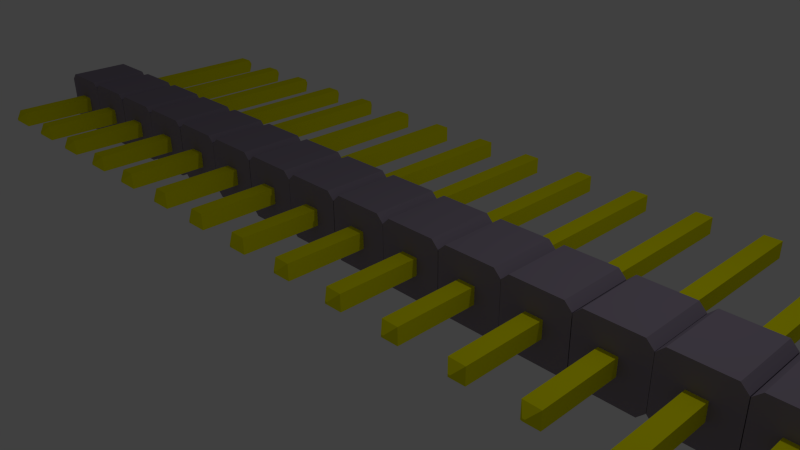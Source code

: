 # Source: Goldpin_18_2_54mm.blend  (saved by Blender 2.69.0; exported with 4.5.12 LTS)
import bpy
from mathutils import Matrix  # noqa: F401  (used for matrix-valued properties, if any)

bpy.ops.wm.read_factory_settings(use_empty=True)
scene = bpy.context.scene
scene.name = 'Scene'

# ---- collections
col_collection_1 = bpy.data.collections.new('Collection 1'); scene.collection.children.link(col_collection_1)

# ---- materials (node trees are filled in below, after node groups)
mat_shape_035 = bpy.data.materials.new('Shape.035')
mat_shape_035.alpha_threshold = 0.0
mat_shape_035.use_transparent_shadow = False
mat_shape_035.diffuse_color = (0.286, 0.244, 0.32, 1.0)
mat_shape_035.roughness = 0.5
mat_shape_035.line_color = (0.0, 0.0, 0.0, 1.0)
mat_shape_034 = bpy.data.materials.new('Shape.034')
mat_shape_034.alpha_threshold = 0.0
mat_shape_034.use_transparent_shadow = False
mat_shape_034.diffuse_color = (0.8733, 0.84, 0.0, 1.0)
mat_shape_034.roughness = 0.5
mat_shape_034.line_color = (0.0, 0.0, 0.0, 1.0)
mat_shape_033 = bpy.data.materials.new('Shape.033')
mat_shape_033.alpha_threshold = 0.0
mat_shape_033.use_transparent_shadow = False
mat_shape_033.diffuse_color = (0.286, 0.244, 0.32, 1.0)
mat_shape_033.roughness = 0.5
mat_shape_033.line_color = (0.0, 0.0, 0.0, 1.0)
mat_shape_032 = bpy.data.materials.new('Shape.032')
mat_shape_032.alpha_threshold = 0.0
mat_shape_032.use_transparent_shadow = False
mat_shape_032.diffuse_color = (0.8733, 0.84, 0.0, 1.0)
mat_shape_032.roughness = 0.5
mat_shape_032.line_color = (0.0, 0.0, 0.0, 1.0)
mat_shape_031 = bpy.data.materials.new('Shape.031')
mat_shape_031.alpha_threshold = 0.0
mat_shape_031.use_transparent_shadow = False
mat_shape_031.diffuse_color = (0.286, 0.244, 0.32, 1.0)
mat_shape_031.roughness = 0.5
mat_shape_031.line_color = (0.0, 0.0, 0.0, 1.0)
mat_shape_030 = bpy.data.materials.new('Shape.030')
mat_shape_030.alpha_threshold = 0.0
mat_shape_030.use_transparent_shadow = False
mat_shape_030.diffuse_color = (0.8733, 0.84, 0.0, 1.0)
mat_shape_030.roughness = 0.5
mat_shape_030.line_color = (0.0, 0.0, 0.0, 1.0)
mat_shape_029 = bpy.data.materials.new('Shape.029')
mat_shape_029.alpha_threshold = 0.0
mat_shape_029.use_transparent_shadow = False
mat_shape_029.diffuse_color = (0.286, 0.244, 0.32, 1.0)
mat_shape_029.roughness = 0.5
mat_shape_029.line_color = (0.0, 0.0, 0.0, 1.0)
mat_shape_028 = bpy.data.materials.new('Shape.028')
mat_shape_028.alpha_threshold = 0.0
mat_shape_028.use_transparent_shadow = False
mat_shape_028.diffuse_color = (0.8733, 0.84, 0.0, 1.0)
mat_shape_028.roughness = 0.5
mat_shape_028.line_color = (0.0, 0.0, 0.0, 1.0)
mat_shape_027 = bpy.data.materials.new('Shape.027')
mat_shape_027.alpha_threshold = 0.0
mat_shape_027.use_transparent_shadow = False
mat_shape_027.diffuse_color = (0.286, 0.244, 0.32, 1.0)
mat_shape_027.roughness = 0.5
mat_shape_027.line_color = (0.0, 0.0, 0.0, 1.0)
mat_shape_026 = bpy.data.materials.new('Shape.026')
mat_shape_026.alpha_threshold = 0.0
mat_shape_026.use_transparent_shadow = False
mat_shape_026.diffuse_color = (0.8733, 0.84, 0.0, 1.0)
mat_shape_026.roughness = 0.5
mat_shape_026.line_color = (0.0, 0.0, 0.0, 1.0)
mat_shape_025 = bpy.data.materials.new('Shape.025')
mat_shape_025.alpha_threshold = 0.0
mat_shape_025.use_transparent_shadow = False
mat_shape_025.diffuse_color = (0.286, 0.244, 0.32, 1.0)
mat_shape_025.roughness = 0.5
mat_shape_025.line_color = (0.0, 0.0, 0.0, 1.0)
mat_shape_024 = bpy.data.materials.new('Shape.024')
mat_shape_024.alpha_threshold = 0.0
mat_shape_024.use_transparent_shadow = False
mat_shape_024.diffuse_color = (0.8733, 0.84, 0.0, 1.0)
mat_shape_024.roughness = 0.5
mat_shape_024.line_color = (0.0, 0.0, 0.0, 1.0)
mat_shape_023 = bpy.data.materials.new('Shape.023')
mat_shape_023.alpha_threshold = 0.0
mat_shape_023.use_transparent_shadow = False
mat_shape_023.diffuse_color = (0.286, 0.244, 0.32, 1.0)
mat_shape_023.roughness = 0.5
mat_shape_023.line_color = (0.0, 0.0, 0.0, 1.0)
mat_shape_022 = bpy.data.materials.new('Shape.022')
mat_shape_022.alpha_threshold = 0.0
mat_shape_022.use_transparent_shadow = False
mat_shape_022.diffuse_color = (0.8733, 0.84, 0.0, 1.0)
mat_shape_022.roughness = 0.5
mat_shape_022.line_color = (0.0, 0.0, 0.0, 1.0)
mat_shape_021 = bpy.data.materials.new('Shape.021')
mat_shape_021.alpha_threshold = 0.0
mat_shape_021.use_transparent_shadow = False
mat_shape_021.diffuse_color = (0.286, 0.244, 0.32, 1.0)
mat_shape_021.roughness = 0.5
mat_shape_021.line_color = (0.0, 0.0, 0.0, 1.0)
mat_shape_020 = bpy.data.materials.new('Shape.020')
mat_shape_020.alpha_threshold = 0.0
mat_shape_020.use_transparent_shadow = False
mat_shape_020.diffuse_color = (0.8733, 0.84, 0.0, 1.0)
mat_shape_020.roughness = 0.5
mat_shape_020.line_color = (0.0, 0.0, 0.0, 1.0)
mat_shape_019 = bpy.data.materials.new('Shape.019')
mat_shape_019.alpha_threshold = 0.0
mat_shape_019.use_transparent_shadow = False
mat_shape_019.diffuse_color = (0.286, 0.244, 0.32, 1.0)
mat_shape_019.roughness = 0.5
mat_shape_019.line_color = (0.0, 0.0, 0.0, 1.0)
mat_shape_018 = bpy.data.materials.new('Shape.018')
mat_shape_018.alpha_threshold = 0.0
mat_shape_018.use_transparent_shadow = False
mat_shape_018.diffuse_color = (0.8733, 0.84, 0.0, 1.0)
mat_shape_018.roughness = 0.5
mat_shape_018.line_color = (0.0, 0.0, 0.0, 1.0)
mat_shape_017 = bpy.data.materials.new('Shape.017')
mat_shape_017.alpha_threshold = 0.0
mat_shape_017.use_transparent_shadow = False
mat_shape_017.diffuse_color = (0.286, 0.244, 0.32, 1.0)
mat_shape_017.roughness = 0.5
mat_shape_017.line_color = (0.0, 0.0, 0.0, 1.0)
mat_shape_016 = bpy.data.materials.new('Shape.016')
mat_shape_016.alpha_threshold = 0.0
mat_shape_016.use_transparent_shadow = False
mat_shape_016.diffuse_color = (0.8733, 0.84, 0.0, 1.0)
mat_shape_016.roughness = 0.5
mat_shape_016.line_color = (0.0, 0.0, 0.0, 1.0)
mat_shape_015 = bpy.data.materials.new('Shape.015')
mat_shape_015.alpha_threshold = 0.0
mat_shape_015.use_transparent_shadow = False
mat_shape_015.diffuse_color = (0.286, 0.244, 0.32, 1.0)
mat_shape_015.roughness = 0.5
mat_shape_015.line_color = (0.0, 0.0, 0.0, 1.0)
mat_shape_014 = bpy.data.materials.new('Shape.014')
mat_shape_014.alpha_threshold = 0.0
mat_shape_014.use_transparent_shadow = False
mat_shape_014.diffuse_color = (0.8733, 0.84, 0.0, 1.0)
mat_shape_014.roughness = 0.5
mat_shape_014.line_color = (0.0, 0.0, 0.0, 1.0)
mat_shape_013 = bpy.data.materials.new('Shape.013')
mat_shape_013.alpha_threshold = 0.0
mat_shape_013.use_transparent_shadow = False
mat_shape_013.diffuse_color = (0.286, 0.244, 0.32, 1.0)
mat_shape_013.roughness = 0.5
mat_shape_013.line_color = (0.0, 0.0, 0.0, 1.0)
mat_shape_012 = bpy.data.materials.new('Shape.012')
mat_shape_012.alpha_threshold = 0.0
mat_shape_012.use_transparent_shadow = False
mat_shape_012.diffuse_color = (0.8733, 0.84, 0.0, 1.0)
mat_shape_012.roughness = 0.5
mat_shape_012.line_color = (0.0, 0.0, 0.0, 1.0)
mat_shape_011 = bpy.data.materials.new('Shape.011')
mat_shape_011.alpha_threshold = 0.0
mat_shape_011.use_transparent_shadow = False
mat_shape_011.diffuse_color = (0.286, 0.244, 0.32, 1.0)
mat_shape_011.roughness = 0.5
mat_shape_011.line_color = (0.0, 0.0, 0.0, 1.0)
mat_shape_010 = bpy.data.materials.new('Shape.010')
mat_shape_010.alpha_threshold = 0.0
mat_shape_010.use_transparent_shadow = False
mat_shape_010.diffuse_color = (0.8733, 0.84, 0.0, 1.0)
mat_shape_010.roughness = 0.5
mat_shape_010.line_color = (0.0, 0.0, 0.0, 1.0)
mat_shape_009 = bpy.data.materials.new('Shape.009')
mat_shape_009.alpha_threshold = 0.0
mat_shape_009.use_transparent_shadow = False
mat_shape_009.diffuse_color = (0.286, 0.244, 0.32, 1.0)
mat_shape_009.roughness = 0.5
mat_shape_009.line_color = (0.0, 0.0, 0.0, 1.0)
mat_shape_008 = bpy.data.materials.new('Shape.008')
mat_shape_008.alpha_threshold = 0.0
mat_shape_008.use_transparent_shadow = False
mat_shape_008.diffuse_color = (0.8733, 0.84, 0.0, 1.0)
mat_shape_008.roughness = 0.5
mat_shape_008.line_color = (0.0, 0.0, 0.0, 1.0)
mat_shape_007 = bpy.data.materials.new('Shape.007')
mat_shape_007.alpha_threshold = 0.0
mat_shape_007.use_transparent_shadow = False
mat_shape_007.diffuse_color = (0.286, 0.244, 0.32, 1.0)
mat_shape_007.roughness = 0.5
mat_shape_007.line_color = (0.0, 0.0, 0.0, 1.0)
mat_shape_006 = bpy.data.materials.new('Shape.006')
mat_shape_006.alpha_threshold = 0.0
mat_shape_006.use_transparent_shadow = False
mat_shape_006.diffuse_color = (0.8733, 0.84, 0.0, 1.0)
mat_shape_006.roughness = 0.5
mat_shape_006.line_color = (0.0, 0.0, 0.0, 1.0)
mat_shape_005 = bpy.data.materials.new('Shape.005')
mat_shape_005.alpha_threshold = 0.0
mat_shape_005.use_transparent_shadow = False
mat_shape_005.diffuse_color = (0.286, 0.244, 0.32, 1.0)
mat_shape_005.roughness = 0.5
mat_shape_005.line_color = (0.0, 0.0, 0.0, 1.0)
mat_shape_004 = bpy.data.materials.new('Shape.004')
mat_shape_004.alpha_threshold = 0.0
mat_shape_004.use_transparent_shadow = False
mat_shape_004.diffuse_color = (0.8733, 0.84, 0.0, 1.0)
mat_shape_004.roughness = 0.5
mat_shape_004.line_color = (0.0, 0.0, 0.0, 1.0)
mat_shape_003 = bpy.data.materials.new('Shape.003')
mat_shape_003.alpha_threshold = 0.0
mat_shape_003.use_transparent_shadow = False
mat_shape_003.diffuse_color = (0.286, 0.244, 0.32, 1.0)
mat_shape_003.roughness = 0.5
mat_shape_003.line_color = (0.0, 0.0, 0.0, 1.0)
mat_shape_002 = bpy.data.materials.new('Shape.002')
mat_shape_002.alpha_threshold = 0.0
mat_shape_002.use_transparent_shadow = False
mat_shape_002.diffuse_color = (0.8733, 0.84, 0.0, 1.0)
mat_shape_002.roughness = 0.5
mat_shape_002.line_color = (0.0, 0.0, 0.0, 1.0)
mat_shape_001 = bpy.data.materials.new('Shape.001')
mat_shape_001.alpha_threshold = 0.0
mat_shape_001.use_transparent_shadow = False
mat_shape_001.diffuse_color = (0.286, 0.244, 0.32, 1.0)
mat_shape_001.roughness = 0.5
mat_shape_001.line_color = (0.0, 0.0, 0.0, 1.0)
mat_shape = bpy.data.materials.new('Shape')
mat_shape.alpha_threshold = 0.0
mat_shape.use_transparent_shadow = False
mat_shape.diffuse_color = (0.8733, 0.84, 0.0, 1.0)
mat_shape.roughness = 0.5
mat_shape.line_color = (0.0, 0.0, 0.0, 1.0)

# ---- material node trees

# ---- world
world_world = bpy.data.worlds.new('World'); scene.world = world_world
world_world.color = (0.05088, 0.05088, 0.05088)
world_world.use_sun_shadow = False
world_world.sun_shadow_jitter_overblur = 0.0
world_world.cycles.sampling_method = 'MANUAL'
world_world.cycles.sample_map_resolution = 256

# ---- cameras
cam_camera = bpy.data.cameras.new('Camera')
cam_camera.clip_end = 100.0
cam_camera.lens = 35.0
cam_camera.sensor_width = 32.0
cam_camera.sensor_height = 18.0
cam_camera.ortho_scale = 7.314
cam_camera.dof.focus_distance = 0.0
cam_camera.dof.aperture_fstop = 128.0

# ---- lights
light_lamp = bpy.data.lights.new('Lamp', 'POINT')
light_lamp.transmission_factor = 0.0
light_lamp.cutoff_distance = 30.0
light_lamp.energy = 100.0
light_lamp.shadow_buffer_clip_start = 1.001
light_lamp.shadow_soft_size = 0.1
light_lamp.shadow_maximum_resolution = 0.006
light_lamp.use_absolute_resolution = True
light_lamp.cycles.use_multiple_importance_sampling = False

# ---- meshes
me_shapeindexedfaceset = bpy.data.meshes.new('ShapeIndexedFaceSet')
me_shapeindexedfaceset.from_pydata([(0.0, 0.0, 0.0), (-0.9863, -0.391, 1.174), (-0.8778, -0.4995, 1.174), (-0.9863, 0.3763, 1.174), (-0.8778, 0.4848, 1.174), (-0.1105, 0.4848, 1.174), (-0.00202, 0.3763, 1.174), (-0.00202, -0.391, 1.174), (-0.1105, -0.4995, 1.174), (-0.9863, -0.391, 0.1666), (-0.8778, -0.4995, 0.1666), (-0.9863, 0.3763, 0.1666), (-0.8778, 0.4848, 0.1666), (-0.1105, 0.4848, 0.1666), (-0.00202, 0.3763, 0.1666), (-0.00202, -0.391, 0.1666), (-0.1105, -0.4995, 0.1666)], [], [(1, 2, 8), (1, 3, 11, 9), (1, 4, 3), (1, 5, 4), (1, 6, 5), (1, 7, 6), (1, 8, 7), (1, 9, 10, 2), (2, 10, 16, 8), (3, 4, 12, 11), (4, 5, 13, 12), (5, 6, 14, 13), (6, 7, 15, 14), (7, 8, 16, 15), (9, 11, 12), (9, 12, 13), (9, 13, 14), (9, 14, 15), (9, 15, 16), (9, 16, 10)])
me_shapeindexedfaceset.materials.append(mat_shape_035)
me_shapeindexedfaceset.use_remesh_preserve_volume = False
me_shapeindexedfaceset.use_remesh_preserve_attributes = False
me_shapeindexedfaceset.use_mirror_vertex_groups = False
me_shapeindexedfaceset.update()
me_shapeindexedfaceset_035 = bpy.data.meshes.new('ShapeIndexedFaceSet.035')
me_shapeindexedfaceset_035.from_pydata([(0.0, 0.0, 0.0), (0.3898, -0.1333, 3.83), (0.3898, 0.1186, 3.83), (0.6417, 0.1186, 3.83), (0.6417, -0.1333, 3.83), (0.4983, 0.01011, 3.945), (0.4983, -0.02477, 3.945), (0.5331, -0.02477, 3.945), (0.5331, 0.01011, 3.945), (0.3898, -0.1333, -1.075), (0.3898, 0.1186, -1.075), (0.6417, 0.1186, -1.075), (0.6417, -0.1333, -1.075), (0.4983, -0.02477, -1.19), (0.4983, 0.01011, -1.19), (0.5331, 0.01011, -1.19), (0.5331, -0.02477, -1.19)], [], [(1, 2, 10, 9), (1, 4, 7, 6), (1, 6, 5, 2), (1, 9, 12, 4), (2, 3, 11, 10), (2, 5, 8, 3), (3, 4, 12, 11), (3, 8, 7, 4), (5, 6, 7, 8), (9, 10, 14, 13), (9, 13, 16, 12), (10, 11, 15, 14), (11, 12, 16, 15), (13, 14, 15, 16)])
me_shapeindexedfaceset_035.materials.append(mat_shape_034)
me_shapeindexedfaceset_035.use_remesh_preserve_volume = False
me_shapeindexedfaceset_035.use_remesh_preserve_attributes = False
me_shapeindexedfaceset_035.use_mirror_vertex_groups = False
me_shapeindexedfaceset_035.update()
me_shapeindexedfaceset_034 = bpy.data.meshes.new('ShapeIndexedFaceSet.034')
me_shapeindexedfaceset_034.from_pydata([(0.0, 0.0, 0.0), (0.0029, -0.391, 1.174), (0.1114, -0.4995, 1.174), (0.0029, 0.3763, 1.174), (0.1114, 0.4848, 1.174), (0.8787, 0.4848, 1.174), (0.9872, 0.3763, 1.174), (0.9872, -0.391, 1.174), (0.8787, -0.4995, 1.174), (0.0029, -0.391, 0.1666), (0.1114, -0.4995, 0.1666), (0.0029, 0.3763, 0.1666), (0.1114, 0.4848, 0.1666), (0.8787, 0.4848, 0.1666), (0.9872, 0.3763, 0.1666), (0.9872, -0.391, 0.1666), (0.8787, -0.4995, 0.1666)], [], [(1, 2, 8), (1, 3, 11, 9), (1, 4, 3), (1, 5, 4), (1, 6, 5), (1, 7, 6), (1, 8, 7), (1, 9, 10, 2), (2, 10, 16, 8), (3, 4, 12, 11), (4, 5, 13, 12), (5, 6, 14, 13), (6, 7, 15, 14), (7, 8, 16, 15), (9, 11, 12), (9, 12, 13), (9, 13, 14), (9, 14, 15), (9, 15, 16), (9, 16, 10)])
me_shapeindexedfaceset_034.materials.append(mat_shape_033)
me_shapeindexedfaceset_034.use_remesh_preserve_volume = False
me_shapeindexedfaceset_034.use_remesh_preserve_attributes = False
me_shapeindexedfaceset_034.use_mirror_vertex_groups = False
me_shapeindexedfaceset_034.update()
me_shapeindexedfaceset_033 = bpy.data.meshes.new('ShapeIndexedFaceSet.033')
me_shapeindexedfaceset_033.from_pydata([(0.0, 0.0, 0.0), (-0.6201, -0.1333, 3.83), (-0.6201, 0.1186, 3.83), (-0.3682, 0.1186, 3.83), (-0.3682, -0.1333, 3.83), (-0.5116, 0.01011, 3.945), (-0.5116, -0.02477, 3.945), (-0.4767, -0.02477, 3.945), (-0.4767, 0.01011, 3.945), (-0.6201, -0.1333, -1.075), (-0.6201, 0.1186, -1.075), (-0.3682, 0.1186, -1.075), (-0.3682, -0.1333, -1.075), (-0.5116, -0.02477, -1.19), (-0.5116, 0.01011, -1.19), (-0.4767, 0.01011, -1.19), (-0.4767, -0.02477, -1.19)], [], [(1, 2, 10, 9), (1, 4, 7, 6), (1, 6, 5, 2), (1, 9, 12, 4), (2, 3, 11, 10), (2, 5, 8, 3), (3, 4, 12, 11), (3, 8, 7, 4), (5, 6, 7, 8), (9, 10, 14, 13), (9, 13, 16, 12), (10, 11, 15, 14), (11, 12, 16, 15), (13, 14, 15, 16)])
me_shapeindexedfaceset_033.materials.append(mat_shape_032)
me_shapeindexedfaceset_033.use_remesh_preserve_volume = False
me_shapeindexedfaceset_033.use_remesh_preserve_attributes = False
me_shapeindexedfaceset_033.use_mirror_vertex_groups = False
me_shapeindexedfaceset_033.update()
me_shapeindexedfaceset_032 = bpy.data.meshes.new('ShapeIndexedFaceSet.032')
me_shapeindexedfaceset_032.from_pydata([(0.0, 0.0, 0.0), (0.9993, -0.391, 1.174), (1.108, -0.4995, 1.174), (0.9993, 0.3763, 1.174), (1.108, 0.4848, 1.174), (1.875, 0.4848, 1.174), (1.984, 0.3763, 1.174), (1.984, -0.391, 1.174), (1.875, -0.4995, 1.174), (0.9993, -0.391, 0.1666), (1.108, -0.4995, 0.1666), (0.9993, 0.3763, 0.1666), (1.108, 0.4848, 0.1666), (1.875, 0.4848, 0.1666), (1.984, 0.3763, 0.1666), (1.984, -0.391, 0.1666), (1.875, -0.4995, 0.1666)], [], [(1, 2, 8), (1, 3, 11, 9), (1, 4, 3), (1, 5, 4), (1, 6, 5), (1, 7, 6), (1, 8, 7), (1, 9, 10, 2), (2, 10, 16, 8), (3, 4, 12, 11), (4, 5, 13, 12), (5, 6, 14, 13), (6, 7, 15, 14), (7, 8, 16, 15), (9, 11, 12), (9, 12, 13), (9, 13, 14), (9, 14, 15), (9, 15, 16), (9, 16, 10)])
me_shapeindexedfaceset_032.materials.append(mat_shape_031)
me_shapeindexedfaceset_032.use_remesh_preserve_volume = False
me_shapeindexedfaceset_032.use_remesh_preserve_attributes = False
me_shapeindexedfaceset_032.use_mirror_vertex_groups = False
me_shapeindexedfaceset_032.update()
me_shapeindexedfaceset_031 = bpy.data.meshes.new('ShapeIndexedFaceSet.031')
me_shapeindexedfaceset_031.from_pydata([(0.0, 0.0, 0.0), (2.375, -0.1333, 3.83), (2.375, 0.1186, 3.83), (2.627, 0.1186, 3.83), (2.627, -0.1333, 3.83), (2.484, 0.01011, 3.945), (2.484, -0.02477, 3.945), (2.519, -0.02477, 3.945), (2.519, 0.01011, 3.945), (2.375, -0.1333, -1.075), (2.375, 0.1186, -1.075), (2.627, 0.1186, -1.075), (2.627, -0.1333, -1.075), (2.484, -0.02477, -1.19), (2.484, 0.01011, -1.19), (2.519, 0.01011, -1.19), (2.519, -0.02477, -1.19)], [], [(1, 2, 10, 9), (1, 4, 7, 6), (1, 6, 5, 2), (1, 9, 12, 4), (2, 3, 11, 10), (2, 5, 8, 3), (3, 4, 12, 11), (3, 8, 7, 4), (5, 6, 7, 8), (9, 10, 14, 13), (9, 13, 16, 12), (10, 11, 15, 14), (11, 12, 16, 15), (13, 14, 15, 16)])
me_shapeindexedfaceset_031.materials.append(mat_shape_030)
me_shapeindexedfaceset_031.use_remesh_preserve_volume = False
me_shapeindexedfaceset_031.use_remesh_preserve_attributes = False
me_shapeindexedfaceset_031.use_mirror_vertex_groups = False
me_shapeindexedfaceset_031.update()
me_shapeindexedfaceset_030 = bpy.data.meshes.new('ShapeIndexedFaceSet.030')
me_shapeindexedfaceset_030.from_pydata([(0.0, 0.0, 0.0), (1.988, -0.391, 1.174), (2.097, -0.4995, 1.174), (1.988, 0.3763, 1.174), (2.097, 0.4848, 1.174), (2.864, 0.4848, 1.174), (2.973, 0.3763, 1.174), (2.973, -0.391, 1.174), (2.864, -0.4995, 1.174), (1.988, -0.391, 0.1666), (2.097, -0.4995, 0.1666), (1.988, 0.3763, 0.1666), (2.097, 0.4848, 0.1666), (2.864, 0.4848, 0.1666), (2.973, 0.3763, 0.1666), (2.973, -0.391, 0.1666), (2.864, -0.4995, 0.1666)], [], [(1, 2, 8), (1, 3, 11, 9), (1, 4, 3), (1, 5, 4), (1, 6, 5), (1, 7, 6), (1, 8, 7), (1, 9, 10, 2), (2, 10, 16, 8), (3, 4, 12, 11), (4, 5, 13, 12), (5, 6, 14, 13), (6, 7, 15, 14), (7, 8, 16, 15), (9, 11, 12), (9, 12, 13), (9, 13, 14), (9, 14, 15), (9, 15, 16), (9, 16, 10)])
me_shapeindexedfaceset_030.materials.append(mat_shape_029)
me_shapeindexedfaceset_030.use_remesh_preserve_volume = False
me_shapeindexedfaceset_030.use_remesh_preserve_attributes = False
me_shapeindexedfaceset_030.use_mirror_vertex_groups = False
me_shapeindexedfaceset_030.update()
me_shapeindexedfaceset_029 = bpy.data.meshes.new('ShapeIndexedFaceSet.029')
me_shapeindexedfaceset_029.from_pydata([(0.0, 0.0, 0.0), (1.365, -0.1333, 3.83), (1.365, 0.1186, 3.83), (1.617, 0.1186, 3.83), (1.617, -0.1333, 3.83), (1.474, 0.01011, 3.945), (1.474, -0.02477, 3.945), (1.509, -0.02477, 3.945), (1.509, 0.01011, 3.945), (1.365, -0.1333, -1.075), (1.365, 0.1186, -1.075), (1.617, 0.1186, -1.075), (1.617, -0.1333, -1.075), (1.474, -0.02477, -1.19), (1.474, 0.01011, -1.19), (1.509, 0.01011, -1.19), (1.509, -0.02477, -1.19)], [], [(1, 2, 10, 9), (1, 4, 7, 6), (1, 6, 5, 2), (1, 9, 12, 4), (2, 3, 11, 10), (2, 5, 8, 3), (3, 4, 12, 11), (3, 8, 7, 4), (5, 6, 7, 8), (9, 10, 14, 13), (9, 13, 16, 12), (10, 11, 15, 14), (11, 12, 16, 15), (13, 14, 15, 16)])
me_shapeindexedfaceset_029.materials.append(mat_shape_028)
me_shapeindexedfaceset_029.use_remesh_preserve_volume = False
me_shapeindexedfaceset_029.use_remesh_preserve_attributes = False
me_shapeindexedfaceset_029.use_mirror_vertex_groups = False
me_shapeindexedfaceset_029.update()
me_shapeindexedfaceset_028 = bpy.data.meshes.new('ShapeIndexedFaceSet.028')
me_shapeindexedfaceset_028.from_pydata([(0.0, 0.0, 0.0), (2.984, -0.391, 1.174), (3.093, -0.4995, 1.174), (2.984, 0.3763, 1.174), (3.093, 0.4848, 1.174), (3.86, 0.4848, 1.174), (3.969, 0.3763, 1.174), (3.969, -0.391, 1.174), (3.86, -0.4995, 1.174), (2.984, -0.391, 0.1666), (3.093, -0.4995, 0.1666), (2.984, 0.3763, 0.1666), (3.093, 0.4848, 0.1666), (3.86, 0.4848, 0.1666), (3.969, 0.3763, 0.1666), (3.969, -0.391, 0.1666), (3.86, -0.4995, 0.1666)], [], [(1, 2, 8), (1, 3, 11, 9), (1, 4, 3), (1, 5, 4), (1, 6, 5), (1, 7, 6), (1, 8, 7), (1, 9, 10, 2), (2, 10, 16, 8), (3, 4, 12, 11), (4, 5, 13, 12), (5, 6, 14, 13), (6, 7, 15, 14), (7, 8, 16, 15), (9, 11, 12), (9, 12, 13), (9, 13, 14), (9, 14, 15), (9, 15, 16), (9, 16, 10)])
me_shapeindexedfaceset_028.materials.append(mat_shape_027)
me_shapeindexedfaceset_028.use_remesh_preserve_volume = False
me_shapeindexedfaceset_028.use_remesh_preserve_attributes = False
me_shapeindexedfaceset_028.use_mirror_vertex_groups = False
me_shapeindexedfaceset_028.update()
me_shapeindexedfaceset_027 = bpy.data.meshes.new('ShapeIndexedFaceSet.027')
me_shapeindexedfaceset_027.from_pydata([(0.0, 0.0, 0.0), (4.36, -0.1333, 3.83), (4.36, 0.1186, 3.83), (4.612, 0.1186, 3.83), (4.612, -0.1333, 3.83), (4.469, 0.01011, 3.945), (4.469, -0.02477, 3.945), (4.504, -0.02477, 3.945), (4.504, 0.01011, 3.945), (4.36, -0.1333, -1.075), (4.36, 0.1186, -1.075), (4.612, 0.1186, -1.075), (4.612, -0.1333, -1.075), (4.469, -0.02477, -1.19), (4.469, 0.01011, -1.19), (4.504, 0.01011, -1.19), (4.504, -0.02477, -1.19)], [], [(1, 2, 10, 9), (1, 4, 7, 6), (1, 6, 5, 2), (1, 9, 12, 4), (2, 3, 11, 10), (2, 5, 8, 3), (3, 4, 12, 11), (3, 8, 7, 4), (5, 6, 7, 8), (9, 10, 14, 13), (9, 13, 16, 12), (10, 11, 15, 14), (11, 12, 16, 15), (13, 14, 15, 16)])
me_shapeindexedfaceset_027.materials.append(mat_shape_026)
me_shapeindexedfaceset_027.use_remesh_preserve_volume = False
me_shapeindexedfaceset_027.use_remesh_preserve_attributes = False
me_shapeindexedfaceset_027.use_mirror_vertex_groups = False
me_shapeindexedfaceset_027.update()
me_shapeindexedfaceset_026 = bpy.data.meshes.new('ShapeIndexedFaceSet.026')
me_shapeindexedfaceset_026.from_pydata([(0.0, 0.0, 0.0), (3.974, -0.391, 1.174), (4.082, -0.4995, 1.174), (3.974, 0.3763, 1.174), (4.082, 0.4848, 1.174), (4.849, 0.4848, 1.174), (4.958, 0.3763, 1.174), (4.958, -0.391, 1.174), (4.849, -0.4995, 1.174), (3.974, -0.391, 0.1666), (4.082, -0.4995, 0.1666), (3.974, 0.3763, 0.1666), (4.082, 0.4848, 0.1666), (4.849, 0.4848, 0.1666), (4.958, 0.3763, 0.1666), (4.958, -0.391, 0.1666), (4.849, -0.4995, 0.1666)], [], [(1, 2, 8), (1, 3, 11, 9), (1, 4, 3), (1, 5, 4), (1, 6, 5), (1, 7, 6), (1, 8, 7), (1, 9, 10, 2), (2, 10, 16, 8), (3, 4, 12, 11), (4, 5, 13, 12), (5, 6, 14, 13), (6, 7, 15, 14), (7, 8, 16, 15), (9, 11, 12), (9, 12, 13), (9, 13, 14), (9, 14, 15), (9, 15, 16), (9, 16, 10)])
me_shapeindexedfaceset_026.materials.append(mat_shape_025)
me_shapeindexedfaceset_026.use_remesh_preserve_volume = False
me_shapeindexedfaceset_026.use_remesh_preserve_attributes = False
me_shapeindexedfaceset_026.use_mirror_vertex_groups = False
me_shapeindexedfaceset_026.update()
me_shapeindexedfaceset_025 = bpy.data.meshes.new('ShapeIndexedFaceSet.025')
me_shapeindexedfaceset_025.from_pydata([(0.0, 0.0, 0.0), (3.351, -0.1333, 3.83), (3.351, 0.1186, 3.83), (3.602, 0.1186, 3.83), (3.602, -0.1333, 3.83), (3.459, 0.01011, 3.945), (3.459, -0.02477, 3.945), (3.494, -0.02477, 3.945), (3.494, 0.01011, 3.945), (3.351, -0.1333, -1.075), (3.351, 0.1186, -1.075), (3.602, 0.1186, -1.075), (3.602, -0.1333, -1.075), (3.459, -0.02477, -1.19), (3.459, 0.01011, -1.19), (3.494, 0.01011, -1.19), (3.494, -0.02477, -1.19)], [], [(1, 2, 10, 9), (1, 4, 7, 6), (1, 6, 5, 2), (1, 9, 12, 4), (2, 3, 11, 10), (2, 5, 8, 3), (3, 4, 12, 11), (3, 8, 7, 4), (5, 6, 7, 8), (9, 10, 14, 13), (9, 13, 16, 12), (10, 11, 15, 14), (11, 12, 16, 15), (13, 14, 15, 16)])
me_shapeindexedfaceset_025.materials.append(mat_shape_024)
me_shapeindexedfaceset_025.use_remesh_preserve_volume = False
me_shapeindexedfaceset_025.use_remesh_preserve_attributes = False
me_shapeindexedfaceset_025.use_mirror_vertex_groups = False
me_shapeindexedfaceset_025.update()
me_shapeindexedfaceset_024 = bpy.data.meshes.new('ShapeIndexedFaceSet.024')
me_shapeindexedfaceset_024.from_pydata([(0.0, 0.0, 0.0), (4.968, -0.391, 1.174), (5.077, -0.4995, 1.174), (4.968, 0.3763, 1.174), (5.077, 0.4848, 1.174), (5.844, 0.4848, 1.174), (5.953, 0.3763, 1.174), (5.953, -0.391, 1.174), (5.844, -0.4995, 1.174), (4.968, -0.391, 0.1666), (5.077, -0.4995, 0.1666), (4.968, 0.3763, 0.1666), (5.077, 0.4848, 0.1666), (5.844, 0.4848, 0.1666), (5.953, 0.3763, 0.1666), (5.953, -0.391, 0.1666), (5.844, -0.4995, 0.1666)], [], [(1, 2, 8), (1, 3, 11, 9), (1, 4, 3), (1, 5, 4), (1, 6, 5), (1, 7, 6), (1, 8, 7), (1, 9, 10, 2), (2, 10, 16, 8), (3, 4, 12, 11), (4, 5, 13, 12), (5, 6, 14, 13), (6, 7, 15, 14), (7, 8, 16, 15), (9, 11, 12), (9, 12, 13), (9, 13, 14), (9, 14, 15), (9, 15, 16), (9, 16, 10)])
me_shapeindexedfaceset_024.materials.append(mat_shape_023)
me_shapeindexedfaceset_024.use_remesh_preserve_volume = False
me_shapeindexedfaceset_024.use_remesh_preserve_attributes = False
me_shapeindexedfaceset_024.use_mirror_vertex_groups = False
me_shapeindexedfaceset_024.update()
me_shapeindexedfaceset_023 = bpy.data.meshes.new('ShapeIndexedFaceSet.023')
me_shapeindexedfaceset_023.from_pydata([(0.0, 0.0, 0.0), (6.344, -0.1333, 3.83), (6.344, 0.1186, 3.83), (6.596, 0.1186, 3.83), (6.596, -0.1333, 3.83), (6.453, 0.01011, 3.945), (6.453, -0.02477, 3.945), (6.488, -0.02477, 3.945), (6.488, 0.01011, 3.945), (6.344, -0.1333, -1.075), (6.344, 0.1186, -1.075), (6.596, 0.1186, -1.075), (6.596, -0.1333, -1.075), (6.453, -0.02477, -1.19), (6.453, 0.01011, -1.19), (6.488, 0.01011, -1.19), (6.488, -0.02477, -1.19)], [], [(1, 2, 10, 9), (1, 4, 7, 6), (1, 6, 5, 2), (1, 9, 12, 4), (2, 3, 11, 10), (2, 5, 8, 3), (3, 4, 12, 11), (3, 8, 7, 4), (5, 6, 7, 8), (9, 10, 14, 13), (9, 13, 16, 12), (10, 11, 15, 14), (11, 12, 16, 15), (13, 14, 15, 16)])
me_shapeindexedfaceset_023.materials.append(mat_shape_022)
me_shapeindexedfaceset_023.use_remesh_preserve_volume = False
me_shapeindexedfaceset_023.use_remesh_preserve_attributes = False
me_shapeindexedfaceset_023.use_mirror_vertex_groups = False
me_shapeindexedfaceset_023.update()
me_shapeindexedfaceset_022 = bpy.data.meshes.new('ShapeIndexedFaceSet.022')
me_shapeindexedfaceset_022.from_pydata([(0.0, 0.0, 0.0), (5.958, -0.391, 1.174), (6.066, -0.4995, 1.174), (5.958, 0.3763, 1.174), (6.066, 0.4848, 1.174), (6.833, 0.4848, 1.174), (6.942, 0.3763, 1.174), (6.942, -0.391, 1.174), (6.833, -0.4995, 1.174), (5.958, -0.391, 0.1666), (6.066, -0.4995, 0.1666), (5.958, 0.3763, 0.1666), (6.066, 0.4848, 0.1666), (6.833, 0.4848, 0.1666), (6.942, 0.3763, 0.1666), (6.942, -0.391, 0.1666), (6.833, -0.4995, 0.1666)], [], [(1, 2, 8), (1, 3, 11, 9), (1, 4, 3), (1, 5, 4), (1, 6, 5), (1, 7, 6), (1, 8, 7), (1, 9, 10, 2), (2, 10, 16, 8), (3, 4, 12, 11), (4, 5, 13, 12), (5, 6, 14, 13), (6, 7, 15, 14), (7, 8, 16, 15), (9, 11, 12), (9, 12, 13), (9, 13, 14), (9, 14, 15), (9, 15, 16), (9, 16, 10)])
me_shapeindexedfaceset_022.materials.append(mat_shape_021)
me_shapeindexedfaceset_022.use_remesh_preserve_volume = False
me_shapeindexedfaceset_022.use_remesh_preserve_attributes = False
me_shapeindexedfaceset_022.use_mirror_vertex_groups = False
me_shapeindexedfaceset_022.update()
me_shapeindexedfaceset_021 = bpy.data.meshes.new('ShapeIndexedFaceSet.021')
me_shapeindexedfaceset_021.from_pydata([(0.0, 0.0, 0.0), (5.335, -0.1333, 3.83), (5.335, 0.1186, 3.83), (5.586, 0.1186, 3.83), (5.586, -0.1333, 3.83), (5.443, 0.01011, 3.945), (5.443, -0.02477, 3.945), (5.478, -0.02477, 3.945), (5.478, 0.01011, 3.945), (5.335, -0.1333, -1.075), (5.335, 0.1186, -1.075), (5.586, 0.1186, -1.075), (5.586, -0.1333, -1.075), (5.443, -0.02477, -1.19), (5.443, 0.01011, -1.19), (5.478, 0.01011, -1.19), (5.478, -0.02477, -1.19)], [], [(1, 2, 10, 9), (1, 4, 7, 6), (1, 6, 5, 2), (1, 9, 12, 4), (2, 3, 11, 10), (2, 5, 8, 3), (3, 4, 12, 11), (3, 8, 7, 4), (5, 6, 7, 8), (9, 10, 14, 13), (9, 13, 16, 12), (10, 11, 15, 14), (11, 12, 16, 15), (13, 14, 15, 16)])
me_shapeindexedfaceset_021.materials.append(mat_shape_020)
me_shapeindexedfaceset_021.use_remesh_preserve_volume = False
me_shapeindexedfaceset_021.use_remesh_preserve_attributes = False
me_shapeindexedfaceset_021.use_mirror_vertex_groups = False
me_shapeindexedfaceset_021.update()
me_shapeindexedfaceset_020 = bpy.data.meshes.new('ShapeIndexedFaceSet.020')
me_shapeindexedfaceset_020.from_pydata([(0.0, 0.0, 0.0), (6.953, -0.391, 1.174), (7.062, -0.4995, 1.174), (6.953, 0.3763, 1.174), (7.062, 0.4848, 1.174), (7.829, 0.4848, 1.174), (7.938, 0.3763, 1.174), (7.938, -0.391, 1.174), (7.829, -0.4995, 1.174), (6.953, -0.391, 0.1666), (7.062, -0.4995, 0.1666), (6.953, 0.3763, 0.1666), (7.062, 0.4848, 0.1666), (7.829, 0.4848, 0.1666), (7.938, 0.3763, 0.1666), (7.938, -0.391, 0.1666), (7.829, -0.4995, 0.1666)], [], [(1, 2, 8), (1, 3, 11, 9), (1, 4, 3), (1, 5, 4), (1, 6, 5), (1, 7, 6), (1, 8, 7), (1, 9, 10, 2), (2, 10, 16, 8), (3, 4, 12, 11), (4, 5, 13, 12), (5, 6, 14, 13), (6, 7, 15, 14), (7, 8, 16, 15), (9, 11, 12), (9, 12, 13), (9, 13, 14), (9, 14, 15), (9, 15, 16), (9, 16, 10)])
me_shapeindexedfaceset_020.materials.append(mat_shape_019)
me_shapeindexedfaceset_020.use_remesh_preserve_volume = False
me_shapeindexedfaceset_020.use_remesh_preserve_attributes = False
me_shapeindexedfaceset_020.use_mirror_vertex_groups = False
me_shapeindexedfaceset_020.update()
me_shapeindexedfaceset_019 = bpy.data.meshes.new('ShapeIndexedFaceSet.019')
me_shapeindexedfaceset_019.from_pydata([(0.0, 0.0, 0.0), (8.33, -0.1333, 3.83), (8.33, 0.1186, 3.83), (8.581, 0.1186, 3.83), (8.581, -0.1333, 3.83), (8.438, 0.01011, 3.945), (8.438, -0.02477, 3.945), (8.473, -0.02477, 3.945), (8.473, 0.01011, 3.945), (8.33, -0.1333, -1.075), (8.33, 0.1186, -1.075), (8.581, 0.1186, -1.075), (8.581, -0.1333, -1.075), (8.438, -0.02477, -1.19), (8.438, 0.01011, -1.19), (8.473, 0.01011, -1.19), (8.473, -0.02477, -1.19)], [], [(1, 2, 10, 9), (1, 4, 7, 6), (1, 6, 5, 2), (1, 9, 12, 4), (2, 3, 11, 10), (2, 5, 8, 3), (3, 4, 12, 11), (3, 8, 7, 4), (5, 6, 7, 8), (9, 10, 14, 13), (9, 13, 16, 12), (10, 11, 15, 14), (11, 12, 16, 15), (13, 14, 15, 16)])
me_shapeindexedfaceset_019.materials.append(mat_shape_018)
me_shapeindexedfaceset_019.use_remesh_preserve_volume = False
me_shapeindexedfaceset_019.use_remesh_preserve_attributes = False
me_shapeindexedfaceset_019.use_mirror_vertex_groups = False
me_shapeindexedfaceset_019.update()
me_shapeindexedfaceset_018 = bpy.data.meshes.new('ShapeIndexedFaceSet.018')
me_shapeindexedfaceset_018.from_pydata([(0.0, 0.0, 0.0), (7.943, -0.391, 1.174), (8.051, -0.4995, 1.174), (7.943, 0.3763, 1.174), (8.051, 0.4848, 1.174), (8.818, 0.4848, 1.174), (8.927, 0.3763, 1.174), (8.927, -0.391, 1.174), (8.818, -0.4995, 1.174), (7.943, -0.391, 0.1666), (8.051, -0.4995, 0.1666), (7.943, 0.3763, 0.1666), (8.051, 0.4848, 0.1666), (8.818, 0.4848, 0.1666), (8.927, 0.3763, 0.1666), (8.927, -0.391, 0.1666), (8.818, -0.4995, 0.1666)], [], [(1, 2, 8), (1, 3, 11, 9), (1, 4, 3), (1, 5, 4), (1, 6, 5), (1, 7, 6), (1, 8, 7), (1, 9, 10, 2), (2, 10, 16, 8), (3, 4, 12, 11), (4, 5, 13, 12), (5, 6, 14, 13), (6, 7, 15, 14), (7, 8, 16, 15), (9, 11, 12), (9, 12, 13), (9, 13, 14), (9, 14, 15), (9, 15, 16), (9, 16, 10)])
me_shapeindexedfaceset_018.materials.append(mat_shape_017)
me_shapeindexedfaceset_018.use_remesh_preserve_volume = False
me_shapeindexedfaceset_018.use_remesh_preserve_attributes = False
me_shapeindexedfaceset_018.use_mirror_vertex_groups = False
me_shapeindexedfaceset_018.update()
me_shapeindexedfaceset_017 = bpy.data.meshes.new('ShapeIndexedFaceSet.017')
me_shapeindexedfaceset_017.from_pydata([(0.0, 0.0, 0.0), (7.32, -0.1333, 3.83), (7.32, 0.1186, 3.83), (7.572, 0.1186, 3.83), (7.572, -0.1333, 3.83), (7.428, 0.01011, 3.945), (7.428, -0.02477, 3.945), (7.463, -0.02477, 3.945), (7.463, 0.01011, 3.945), (7.32, -0.1333, -1.075), (7.32, 0.1186, -1.075), (7.572, 0.1186, -1.075), (7.572, -0.1333, -1.075), (7.428, -0.02477, -1.19), (7.428, 0.01011, -1.19), (7.463, 0.01011, -1.19), (7.463, -0.02477, -1.19)], [], [(1, 2, 10, 9), (1, 4, 7, 6), (1, 6, 5, 2), (1, 9, 12, 4), (2, 3, 11, 10), (2, 5, 8, 3), (3, 4, 12, 11), (3, 8, 7, 4), (5, 6, 7, 8), (9, 10, 14, 13), (9, 13, 16, 12), (10, 11, 15, 14), (11, 12, 16, 15), (13, 14, 15, 16)])
me_shapeindexedfaceset_017.materials.append(mat_shape_016)
me_shapeindexedfaceset_017.use_remesh_preserve_volume = False
me_shapeindexedfaceset_017.use_remesh_preserve_attributes = False
me_shapeindexedfaceset_017.use_mirror_vertex_groups = False
me_shapeindexedfaceset_017.update()
me_shapeindexedfaceset_016 = bpy.data.meshes.new('ShapeIndexedFaceSet.016')
me_shapeindexedfaceset_016.from_pydata([(0.0, 0.0, 0.0), (-8.923, -0.391, 1.174), (-8.814, -0.4995, 1.174), (-8.923, 0.3763, 1.174), (-8.814, 0.4848, 1.174), (-8.047, 0.4848, 1.174), (-7.939, 0.3763, 1.174), (-7.939, -0.391, 1.174), (-8.047, -0.4995, 1.174), (-8.923, -0.391, 0.1666), (-8.814, -0.4995, 0.1666), (-8.923, 0.3763, 0.1666), (-8.814, 0.4848, 0.1666), (-8.047, 0.4848, 0.1666), (-7.939, 0.3763, 0.1666), (-7.939, -0.391, 0.1666), (-8.047, -0.4995, 0.1666)], [], [(1, 2, 8), (1, 3, 11, 9), (1, 4, 3), (1, 5, 4), (1, 6, 5), (1, 7, 6), (1, 8, 7), (1, 9, 10, 2), (2, 10, 16, 8), (3, 4, 12, 11), (4, 5, 13, 12), (5, 6, 14, 13), (6, 7, 15, 14), (7, 8, 16, 15), (9, 11, 12), (9, 12, 13), (9, 13, 14), (9, 14, 15), (9, 15, 16), (9, 16, 10)])
me_shapeindexedfaceset_016.materials.append(mat_shape_015)
me_shapeindexedfaceset_016.use_remesh_preserve_volume = False
me_shapeindexedfaceset_016.use_remesh_preserve_attributes = False
me_shapeindexedfaceset_016.use_mirror_vertex_groups = False
me_shapeindexedfaceset_016.update()
me_shapeindexedfaceset_015 = bpy.data.meshes.new('ShapeIndexedFaceSet.015')
me_shapeindexedfaceset_015.from_pydata([(0.0, 0.0, 0.0), (-7.547, -0.1333, 3.83), (-7.547, 0.1186, 3.83), (-7.295, 0.1186, 3.83), (-7.295, -0.1333, 3.83), (-7.438, 0.01011, 3.945), (-7.438, -0.02477, 3.945), (-7.403, -0.02477, 3.945), (-7.403, 0.01011, 3.945), (-7.547, -0.1333, -1.075), (-7.547, 0.1186, -1.075), (-7.295, 0.1186, -1.075), (-7.295, -0.1333, -1.075), (-7.438, -0.02477, -1.19), (-7.438, 0.01011, -1.19), (-7.403, 0.01011, -1.19), (-7.403, -0.02477, -1.19)], [], [(1, 2, 10, 9), (1, 4, 7, 6), (1, 6, 5, 2), (1, 9, 12, 4), (2, 3, 11, 10), (2, 5, 8, 3), (3, 4, 12, 11), (3, 8, 7, 4), (5, 6, 7, 8), (9, 10, 14, 13), (9, 13, 16, 12), (10, 11, 15, 14), (11, 12, 16, 15), (13, 14, 15, 16)])
me_shapeindexedfaceset_015.materials.append(mat_shape_014)
me_shapeindexedfaceset_015.use_remesh_preserve_volume = False
me_shapeindexedfaceset_015.use_remesh_preserve_attributes = False
me_shapeindexedfaceset_015.use_mirror_vertex_groups = False
me_shapeindexedfaceset_015.update()
me_shapeindexedfaceset_014 = bpy.data.meshes.new('ShapeIndexedFaceSet.014')
me_shapeindexedfaceset_014.from_pydata([(0.0, 0.0, 0.0), (-7.934, -0.391, 1.174), (-7.825, -0.4995, 1.174), (-7.934, 0.3763, 1.174), (-7.825, 0.4848, 1.174), (-7.058, 0.4848, 1.174), (-6.949, 0.3763, 1.174), (-6.949, -0.391, 1.174), (-7.058, -0.4995, 1.174), (-7.934, -0.391, 0.1666), (-7.825, -0.4995, 0.1666), (-7.934, 0.3763, 0.1666), (-7.825, 0.4848, 0.1666), (-7.058, 0.4848, 0.1666), (-6.949, 0.3763, 0.1666), (-6.949, -0.391, 0.1666), (-7.058, -0.4995, 0.1666)], [], [(1, 2, 8), (1, 3, 11, 9), (1, 4, 3), (1, 5, 4), (1, 6, 5), (1, 7, 6), (1, 8, 7), (1, 9, 10, 2), (2, 10, 16, 8), (3, 4, 12, 11), (4, 5, 13, 12), (5, 6, 14, 13), (6, 7, 15, 14), (7, 8, 16, 15), (9, 11, 12), (9, 12, 13), (9, 13, 14), (9, 14, 15), (9, 15, 16), (9, 16, 10)])
me_shapeindexedfaceset_014.materials.append(mat_shape_013)
me_shapeindexedfaceset_014.use_remesh_preserve_volume = False
me_shapeindexedfaceset_014.use_remesh_preserve_attributes = False
me_shapeindexedfaceset_014.use_mirror_vertex_groups = False
me_shapeindexedfaceset_014.update()
me_shapeindexedfaceset_013 = bpy.data.meshes.new('ShapeIndexedFaceSet.013')
me_shapeindexedfaceset_013.from_pydata([(0.0, 0.0, 0.0), (-8.557, -0.1333, 3.83), (-8.557, 0.1186, 3.83), (-8.305, 0.1186, 3.83), (-8.305, -0.1333, 3.83), (-8.448, 0.01011, 3.945), (-8.448, -0.02477, 3.945), (-8.413, -0.02477, 3.945), (-8.413, 0.01011, 3.945), (-8.557, -0.1333, -1.075), (-8.557, 0.1186, -1.075), (-8.305, 0.1186, -1.075), (-8.305, -0.1333, -1.075), (-8.448, -0.02477, -1.19), (-8.448, 0.01011, -1.19), (-8.413, 0.01011, -1.19), (-8.413, -0.02477, -1.19)], [], [(1, 2, 10, 9), (1, 4, 7, 6), (1, 6, 5, 2), (1, 9, 12, 4), (2, 3, 11, 10), (2, 5, 8, 3), (3, 4, 12, 11), (3, 8, 7, 4), (5, 6, 7, 8), (9, 10, 14, 13), (9, 13, 16, 12), (10, 11, 15, 14), (11, 12, 16, 15), (13, 14, 15, 16)])
me_shapeindexedfaceset_013.materials.append(mat_shape_012)
me_shapeindexedfaceset_013.use_remesh_preserve_volume = False
me_shapeindexedfaceset_013.use_remesh_preserve_attributes = False
me_shapeindexedfaceset_013.use_mirror_vertex_groups = False
me_shapeindexedfaceset_013.update()
me_shapeindexedfaceset_012 = bpy.data.meshes.new('ShapeIndexedFaceSet.012')
me_shapeindexedfaceset_012.from_pydata([(0.0, 0.0, 0.0), (-6.938, -0.391, 1.174), (-6.829, -0.4995, 1.174), (-6.938, 0.3763, 1.174), (-6.829, 0.4848, 1.174), (-6.062, 0.4848, 1.174), (-5.954, 0.3763, 1.174), (-5.954, -0.391, 1.174), (-6.062, -0.4995, 1.174), (-6.938, -0.391, 0.1666), (-6.829, -0.4995, 0.1666), (-6.938, 0.3763, 0.1666), (-6.829, 0.4848, 0.1666), (-6.062, 0.4848, 0.1666), (-5.954, 0.3763, 0.1666), (-5.954, -0.391, 0.1666), (-6.062, -0.4995, 0.1666)], [], [(1, 2, 8), (1, 3, 11, 9), (1, 4, 3), (1, 5, 4), (1, 6, 5), (1, 7, 6), (1, 8, 7), (1, 9, 10, 2), (2, 10, 16, 8), (3, 4, 12, 11), (4, 5, 13, 12), (5, 6, 14, 13), (6, 7, 15, 14), (7, 8, 16, 15), (9, 11, 12), (9, 12, 13), (9, 13, 14), (9, 14, 15), (9, 15, 16), (9, 16, 10)])
me_shapeindexedfaceset_012.materials.append(mat_shape_011)
me_shapeindexedfaceset_012.use_remesh_preserve_volume = False
me_shapeindexedfaceset_012.use_remesh_preserve_attributes = False
me_shapeindexedfaceset_012.use_mirror_vertex_groups = False
me_shapeindexedfaceset_012.update()
me_shapeindexedfaceset_011 = bpy.data.meshes.new('ShapeIndexedFaceSet.011')
me_shapeindexedfaceset_011.from_pydata([(0.0, 0.0, 0.0), (-5.562, -0.1333, 3.83), (-5.562, 0.1186, 3.83), (-5.31, 0.1186, 3.83), (-5.31, -0.1333, 3.83), (-5.453, 0.01011, 3.945), (-5.453, -0.02477, 3.945), (-5.418, -0.02477, 3.945), (-5.418, 0.01011, 3.945), (-5.562, -0.1333, -1.075), (-5.562, 0.1186, -1.075), (-5.31, 0.1186, -1.075), (-5.31, -0.1333, -1.075), (-5.453, -0.02477, -1.19), (-5.453, 0.01011, -1.19), (-5.418, 0.01011, -1.19), (-5.418, -0.02477, -1.19)], [], [(1, 2, 10, 9), (1, 4, 7, 6), (1, 6, 5, 2), (1, 9, 12, 4), (2, 3, 11, 10), (2, 5, 8, 3), (3, 4, 12, 11), (3, 8, 7, 4), (5, 6, 7, 8), (9, 10, 14, 13), (9, 13, 16, 12), (10, 11, 15, 14), (11, 12, 16, 15), (13, 14, 15, 16)])
me_shapeindexedfaceset_011.materials.append(mat_shape_010)
me_shapeindexedfaceset_011.use_remesh_preserve_volume = False
me_shapeindexedfaceset_011.use_remesh_preserve_attributes = False
me_shapeindexedfaceset_011.use_mirror_vertex_groups = False
me_shapeindexedfaceset_011.update()
me_shapeindexedfaceset_010 = bpy.data.meshes.new('ShapeIndexedFaceSet.010')
me_shapeindexedfaceset_010.from_pydata([(0.0, 0.0, 0.0), (-5.949, -0.391, 1.174), (-5.84, -0.4995, 1.174), (-5.949, 0.3763, 1.174), (-5.84, 0.4848, 1.174), (-5.073, 0.4848, 1.174), (-4.964, 0.3763, 1.174), (-4.964, -0.391, 1.174), (-5.073, -0.4995, 1.174), (-5.949, -0.391, 0.1666), (-5.84, -0.4995, 0.1666), (-5.949, 0.3763, 0.1666), (-5.84, 0.4848, 0.1666), (-5.073, 0.4848, 0.1666), (-4.964, 0.3763, 0.1666), (-4.964, -0.391, 0.1666), (-5.073, -0.4995, 0.1666)], [], [(1, 2, 8), (1, 3, 11, 9), (1, 4, 3), (1, 5, 4), (1, 6, 5), (1, 7, 6), (1, 8, 7), (1, 9, 10, 2), (2, 10, 16, 8), (3, 4, 12, 11), (4, 5, 13, 12), (5, 6, 14, 13), (6, 7, 15, 14), (7, 8, 16, 15), (9, 11, 12), (9, 12, 13), (9, 13, 14), (9, 14, 15), (9, 15, 16), (9, 16, 10)])
me_shapeindexedfaceset_010.materials.append(mat_shape_009)
me_shapeindexedfaceset_010.use_remesh_preserve_volume = False
me_shapeindexedfaceset_010.use_remesh_preserve_attributes = False
me_shapeindexedfaceset_010.use_mirror_vertex_groups = False
me_shapeindexedfaceset_010.update()
me_shapeindexedfaceset_009 = bpy.data.meshes.new('ShapeIndexedFaceSet.009')
me_shapeindexedfaceset_009.from_pydata([(0.0, 0.0, 0.0), (-6.572, -0.1333, 3.83), (-6.572, 0.1186, 3.83), (-6.32, 0.1186, 3.83), (-6.32, -0.1333, 3.83), (-6.463, 0.01011, 3.945), (-6.463, -0.02477, 3.945), (-6.428, -0.02477, 3.945), (-6.428, 0.01011, 3.945), (-6.572, -0.1333, -1.075), (-6.572, 0.1186, -1.075), (-6.32, 0.1186, -1.075), (-6.32, -0.1333, -1.075), (-6.463, -0.02477, -1.19), (-6.463, 0.01011, -1.19), (-6.428, 0.01011, -1.19), (-6.428, -0.02477, -1.19)], [], [(1, 2, 10, 9), (1, 4, 7, 6), (1, 6, 5, 2), (1, 9, 12, 4), (2, 3, 11, 10), (2, 5, 8, 3), (3, 4, 12, 11), (3, 8, 7, 4), (5, 6, 7, 8), (9, 10, 14, 13), (9, 13, 16, 12), (10, 11, 15, 14), (11, 12, 16, 15), (13, 14, 15, 16)])
me_shapeindexedfaceset_009.materials.append(mat_shape_008)
me_shapeindexedfaceset_009.use_remesh_preserve_volume = False
me_shapeindexedfaceset_009.use_remesh_preserve_attributes = False
me_shapeindexedfaceset_009.use_mirror_vertex_groups = False
me_shapeindexedfaceset_009.update()
me_shapeindexedfaceset_008 = bpy.data.meshes.new('ShapeIndexedFaceSet.008')
me_shapeindexedfaceset_008.from_pydata([(0.0, 0.0, 0.0), (-4.954, -0.391, 1.174), (-4.845, -0.4995, 1.174), (-4.954, 0.3763, 1.174), (-4.845, 0.4848, 1.174), (-4.078, 0.4848, 1.174), (-3.97, 0.3763, 1.174), (-3.97, -0.391, 1.174), (-4.078, -0.4995, 1.174), (-4.954, -0.391, 0.1666), (-4.845, -0.4995, 0.1666), (-4.954, 0.3763, 0.1666), (-4.845, 0.4848, 0.1666), (-4.078, 0.4848, 0.1666), (-3.97, 0.3763, 0.1666), (-3.97, -0.391, 0.1666), (-4.078, -0.4995, 0.1666)], [], [(1, 2, 8), (1, 3, 11, 9), (1, 4, 3), (1, 5, 4), (1, 6, 5), (1, 7, 6), (1, 8, 7), (1, 9, 10, 2), (2, 10, 16, 8), (3, 4, 12, 11), (4, 5, 13, 12), (5, 6, 14, 13), (6, 7, 15, 14), (7, 8, 16, 15), (9, 11, 12), (9, 12, 13), (9, 13, 14), (9, 14, 15), (9, 15, 16), (9, 16, 10)])
me_shapeindexedfaceset_008.materials.append(mat_shape_007)
me_shapeindexedfaceset_008.use_remesh_preserve_volume = False
me_shapeindexedfaceset_008.use_remesh_preserve_attributes = False
me_shapeindexedfaceset_008.use_mirror_vertex_groups = False
me_shapeindexedfaceset_008.update()
me_shapeindexedfaceset_007 = bpy.data.meshes.new('ShapeIndexedFaceSet.007')
me_shapeindexedfaceset_007.from_pydata([(0.0, 0.0, 0.0), (-3.578, -0.1333, 3.83), (-3.578, 0.1186, 3.83), (-3.326, 0.1186, 3.83), (-3.326, -0.1333, 3.83), (-3.469, 0.01011, 3.945), (-3.469, -0.02477, 3.945), (-3.434, -0.02477, 3.945), (-3.434, 0.01011, 3.945), (-3.578, -0.1333, -1.075), (-3.578, 0.1186, -1.075), (-3.326, 0.1186, -1.075), (-3.326, -0.1333, -1.075), (-3.469, -0.02477, -1.19), (-3.469, 0.01011, -1.19), (-3.434, 0.01011, -1.19), (-3.434, -0.02477, -1.19)], [], [(1, 2, 10, 9), (1, 4, 7, 6), (1, 6, 5, 2), (1, 9, 12, 4), (2, 3, 11, 10), (2, 5, 8, 3), (3, 4, 12, 11), (3, 8, 7, 4), (5, 6, 7, 8), (9, 10, 14, 13), (9, 13, 16, 12), (10, 11, 15, 14), (11, 12, 16, 15), (13, 14, 15, 16)])
me_shapeindexedfaceset_007.materials.append(mat_shape_006)
me_shapeindexedfaceset_007.use_remesh_preserve_volume = False
me_shapeindexedfaceset_007.use_remesh_preserve_attributes = False
me_shapeindexedfaceset_007.use_mirror_vertex_groups = False
me_shapeindexedfaceset_007.update()
me_shapeindexedfaceset_006 = bpy.data.meshes.new('ShapeIndexedFaceSet.006')
me_shapeindexedfaceset_006.from_pydata([(0.0, 0.0, 0.0), (-3.965, -0.391, 1.174), (-3.856, -0.4995, 1.174), (-3.965, 0.3763, 1.174), (-3.856, 0.4848, 1.174), (-3.089, 0.4848, 1.174), (-2.98, 0.3763, 1.174), (-2.98, -0.391, 1.174), (-3.089, -0.4995, 1.174), (-3.965, -0.391, 0.1666), (-3.856, -0.4995, 0.1666), (-3.965, 0.3763, 0.1666), (-3.856, 0.4848, 0.1666), (-3.089, 0.4848, 0.1666), (-2.98, 0.3763, 0.1666), (-2.98, -0.391, 0.1666), (-3.089, -0.4995, 0.1666)], [], [(1, 2, 8), (1, 3, 11, 9), (1, 4, 3), (1, 5, 4), (1, 6, 5), (1, 7, 6), (1, 8, 7), (1, 9, 10, 2), (2, 10, 16, 8), (3, 4, 12, 11), (4, 5, 13, 12), (5, 6, 14, 13), (6, 7, 15, 14), (7, 8, 16, 15), (9, 11, 12), (9, 12, 13), (9, 13, 14), (9, 14, 15), (9, 15, 16), (9, 16, 10)])
me_shapeindexedfaceset_006.materials.append(mat_shape_005)
me_shapeindexedfaceset_006.use_remesh_preserve_volume = False
me_shapeindexedfaceset_006.use_remesh_preserve_attributes = False
me_shapeindexedfaceset_006.use_mirror_vertex_groups = False
me_shapeindexedfaceset_006.update()
me_shapeindexedfaceset_005 = bpy.data.meshes.new('ShapeIndexedFaceSet.005')
me_shapeindexedfaceset_005.from_pydata([(0.0, 0.0, 0.0), (-4.588, -0.1333, 3.83), (-4.588, 0.1186, 3.83), (-4.336, 0.1186, 3.83), (-4.336, -0.1333, 3.83), (-4.479, 0.01011, 3.945), (-4.479, -0.02477, 3.945), (-4.444, -0.02477, 3.945), (-4.444, 0.01011, 3.945), (-4.588, -0.1333, -1.075), (-4.588, 0.1186, -1.075), (-4.336, 0.1186, -1.075), (-4.336, -0.1333, -1.075), (-4.479, -0.02477, -1.19), (-4.479, 0.01011, -1.19), (-4.444, 0.01011, -1.19), (-4.444, -0.02477, -1.19)], [], [(1, 2, 10, 9), (1, 4, 7, 6), (1, 6, 5, 2), (1, 9, 12, 4), (2, 3, 11, 10), (2, 5, 8, 3), (3, 4, 12, 11), (3, 8, 7, 4), (5, 6, 7, 8), (9, 10, 14, 13), (9, 13, 16, 12), (10, 11, 15, 14), (11, 12, 16, 15), (13, 14, 15, 16)])
me_shapeindexedfaceset_005.materials.append(mat_shape_004)
me_shapeindexedfaceset_005.use_remesh_preserve_volume = False
me_shapeindexedfaceset_005.use_remesh_preserve_attributes = False
me_shapeindexedfaceset_005.use_mirror_vertex_groups = False
me_shapeindexedfaceset_005.update()
me_shapeindexedfaceset_004 = bpy.data.meshes.new('ShapeIndexedFaceSet.004')
me_shapeindexedfaceset_004.from_pydata([(0.0, 0.0, 0.0), (-2.969, -0.391, 1.174), (-2.86, -0.4995, 1.174), (-2.969, 0.3763, 1.174), (-2.86, 0.4848, 1.174), (-2.093, 0.4848, 1.174), (-1.984, 0.3763, 1.174), (-1.984, -0.391, 1.174), (-2.093, -0.4995, 1.174), (-2.969, -0.391, 0.1666), (-2.86, -0.4995, 0.1666), (-2.969, 0.3763, 0.1666), (-2.86, 0.4848, 0.1666), (-2.093, 0.4848, 0.1666), (-1.984, 0.3763, 0.1666), (-1.984, -0.391, 0.1666), (-2.093, -0.4995, 0.1666)], [], [(1, 2, 8), (1, 3, 11, 9), (1, 4, 3), (1, 5, 4), (1, 6, 5), (1, 7, 6), (1, 8, 7), (1, 9, 10, 2), (2, 10, 16, 8), (3, 4, 12, 11), (4, 5, 13, 12), (5, 6, 14, 13), (6, 7, 15, 14), (7, 8, 16, 15), (9, 11, 12), (9, 12, 13), (9, 13, 14), (9, 14, 15), (9, 15, 16), (9, 16, 10)])
me_shapeindexedfaceset_004.materials.append(mat_shape_003)
me_shapeindexedfaceset_004.use_remesh_preserve_volume = False
me_shapeindexedfaceset_004.use_remesh_preserve_attributes = False
me_shapeindexedfaceset_004.use_mirror_vertex_groups = False
me_shapeindexedfaceset_004.update()
me_shapeindexedfaceset_003 = bpy.data.meshes.new('ShapeIndexedFaceSet.003')
me_shapeindexedfaceset_003.from_pydata([(0.0, 0.0, 0.0), (-1.593, -0.1333, 3.83), (-1.593, 0.1186, 3.83), (-1.341, 0.1186, 3.83), (-1.341, -0.1333, 3.83), (-1.484, 0.01011, 3.945), (-1.484, -0.02477, 3.945), (-1.449, -0.02477, 3.945), (-1.449, 0.01011, 3.945), (-1.593, -0.1333, -1.075), (-1.593, 0.1186, -1.075), (-1.341, 0.1186, -1.075), (-1.341, -0.1333, -1.075), (-1.484, -0.02477, -1.19), (-1.484, 0.01011, -1.19), (-1.449, 0.01011, -1.19), (-1.449, -0.02477, -1.19)], [], [(1, 2, 10, 9), (1, 4, 7, 6), (1, 6, 5, 2), (1, 9, 12, 4), (2, 3, 11, 10), (2, 5, 8, 3), (3, 4, 12, 11), (3, 8, 7, 4), (5, 6, 7, 8), (9, 10, 14, 13), (9, 13, 16, 12), (10, 11, 15, 14), (11, 12, 16, 15), (13, 14, 15, 16)])
me_shapeindexedfaceset_003.materials.append(mat_shape_002)
me_shapeindexedfaceset_003.use_remesh_preserve_volume = False
me_shapeindexedfaceset_003.use_remesh_preserve_attributes = False
me_shapeindexedfaceset_003.use_mirror_vertex_groups = False
me_shapeindexedfaceset_003.update()
me_shapeindexedfaceset_002 = bpy.data.meshes.new('ShapeIndexedFaceSet.002')
me_shapeindexedfaceset_002.from_pydata([(0.0, 0.0, 0.0), (-1.98, -0.391, 1.174), (-1.871, -0.4995, 1.174), (-1.98, 0.3763, 1.174), (-1.871, 0.4848, 1.174), (-1.104, 0.4848, 1.174), (-0.9953, 0.3763, 1.174), (-0.9953, -0.391, 1.174), (-1.104, -0.4995, 1.174), (-1.98, -0.391, 0.1666), (-1.871, -0.4995, 0.1666), (-1.98, 0.3763, 0.1666), (-1.871, 0.4848, 0.1666), (-1.104, 0.4848, 0.1666), (-0.9953, 0.3763, 0.1666), (-0.9953, -0.391, 0.1666), (-1.104, -0.4995, 0.1666)], [], [(1, 2, 8), (1, 3, 11, 9), (1, 4, 3), (1, 5, 4), (1, 6, 5), (1, 7, 6), (1, 8, 7), (1, 9, 10, 2), (2, 10, 16, 8), (3, 4, 12, 11), (4, 5, 13, 12), (5, 6, 14, 13), (6, 7, 15, 14), (7, 8, 16, 15), (9, 11, 12), (9, 12, 13), (9, 13, 14), (9, 14, 15), (9, 15, 16), (9, 16, 10)])
me_shapeindexedfaceset_002.materials.append(mat_shape_001)
me_shapeindexedfaceset_002.use_remesh_preserve_volume = False
me_shapeindexedfaceset_002.use_remesh_preserve_attributes = False
me_shapeindexedfaceset_002.use_mirror_vertex_groups = False
me_shapeindexedfaceset_002.update()
me_shapeindexedfaceset_001 = bpy.data.meshes.new('ShapeIndexedFaceSet.001')
me_shapeindexedfaceset_001.from_pydata([(0.0, 0.0, 0.0), (-2.603, -0.1333, 3.83), (-2.603, 0.1186, 3.83), (-2.351, 0.1186, 3.83), (-2.351, -0.1333, 3.83), (-2.494, 0.01011, 3.945), (-2.494, -0.02477, 3.945), (-2.459, -0.02477, 3.945), (-2.459, 0.01011, 3.945), (-2.603, -0.1333, -1.075), (-2.603, 0.1186, -1.075), (-2.351, 0.1186, -1.075), (-2.351, -0.1333, -1.075), (-2.494, -0.02477, -1.19), (-2.494, 0.01011, -1.19), (-2.459, 0.01011, -1.19), (-2.459, -0.02477, -1.19)], [], [(1, 2, 10, 9), (1, 4, 7, 6), (1, 6, 5, 2), (1, 9, 12, 4), (2, 3, 11, 10), (2, 5, 8, 3), (3, 4, 12, 11), (3, 8, 7, 4), (5, 6, 7, 8), (9, 10, 14, 13), (9, 13, 16, 12), (10, 11, 15, 14), (11, 12, 16, 15), (13, 14, 15, 16)])
me_shapeindexedfaceset_001.materials.append(mat_shape)
me_shapeindexedfaceset_001.use_remesh_preserve_volume = False
me_shapeindexedfaceset_001.use_remesh_preserve_attributes = False
me_shapeindexedfaceset_001.use_mirror_vertex_groups = False
me_shapeindexedfaceset_001.update()

# ---- objects
ob_shapeindexedfaceset_035 = bpy.data.objects.new('ShapeIndexedFaceSet.035', me_shapeindexedfaceset)
ob_shapeindexedfaceset_034 = bpy.data.objects.new('ShapeIndexedFaceSet.034', me_shapeindexedfaceset_035)
ob_shapeindexedfaceset_033 = bpy.data.objects.new('ShapeIndexedFaceSet.033', me_shapeindexedfaceset_034)
ob_shapeindexedfaceset_032 = bpy.data.objects.new('ShapeIndexedFaceSet.032', me_shapeindexedfaceset_033)
ob_shapeindexedfaceset_031 = bpy.data.objects.new('ShapeIndexedFaceSet.031', me_shapeindexedfaceset_032)
ob_shapeindexedfaceset_030 = bpy.data.objects.new('ShapeIndexedFaceSet.030', me_shapeindexedfaceset_031)
ob_shapeindexedfaceset_029 = bpy.data.objects.new('ShapeIndexedFaceSet.029', me_shapeindexedfaceset_030)
ob_shapeindexedfaceset_028 = bpy.data.objects.new('ShapeIndexedFaceSet.028', me_shapeindexedfaceset_029)
ob_shapeindexedfaceset_027 = bpy.data.objects.new('ShapeIndexedFaceSet.027', me_shapeindexedfaceset_028)
ob_shapeindexedfaceset_026 = bpy.data.objects.new('ShapeIndexedFaceSet.026', me_shapeindexedfaceset_027)
ob_shapeindexedfaceset_025 = bpy.data.objects.new('ShapeIndexedFaceSet.025', me_shapeindexedfaceset_026)
ob_shapeindexedfaceset_024 = bpy.data.objects.new('ShapeIndexedFaceSet.024', me_shapeindexedfaceset_025)
ob_shapeindexedfaceset_023 = bpy.data.objects.new('ShapeIndexedFaceSet.023', me_shapeindexedfaceset_024)
ob_shapeindexedfaceset_022 = bpy.data.objects.new('ShapeIndexedFaceSet.022', me_shapeindexedfaceset_023)
ob_shapeindexedfaceset_021 = bpy.data.objects.new('ShapeIndexedFaceSet.021', me_shapeindexedfaceset_022)
ob_shapeindexedfaceset_020 = bpy.data.objects.new('ShapeIndexedFaceSet.020', me_shapeindexedfaceset_021)
ob_shapeindexedfaceset_019 = bpy.data.objects.new('ShapeIndexedFaceSet.019', me_shapeindexedfaceset_020)
ob_shapeindexedfaceset_018 = bpy.data.objects.new('ShapeIndexedFaceSet.018', me_shapeindexedfaceset_019)
ob_shapeindexedfaceset_017 = bpy.data.objects.new('ShapeIndexedFaceSet.017', me_shapeindexedfaceset_018)
ob_shapeindexedfaceset_016 = bpy.data.objects.new('ShapeIndexedFaceSet.016', me_shapeindexedfaceset_017)
ob_shapeindexedfaceset_015 = bpy.data.objects.new('ShapeIndexedFaceSet.015', me_shapeindexedfaceset_016)
ob_shapeindexedfaceset_014 = bpy.data.objects.new('ShapeIndexedFaceSet.014', me_shapeindexedfaceset_015)
ob_shapeindexedfaceset_013 = bpy.data.objects.new('ShapeIndexedFaceSet.013', me_shapeindexedfaceset_014)
ob_shapeindexedfaceset_012 = bpy.data.objects.new('ShapeIndexedFaceSet.012', me_shapeindexedfaceset_013)
ob_shapeindexedfaceset_011 = bpy.data.objects.new('ShapeIndexedFaceSet.011', me_shapeindexedfaceset_012)
ob_shapeindexedfaceset_010 = bpy.data.objects.new('ShapeIndexedFaceSet.010', me_shapeindexedfaceset_011)
ob_shapeindexedfaceset_009 = bpy.data.objects.new('ShapeIndexedFaceSet.009', me_shapeindexedfaceset_010)
ob_shapeindexedfaceset_008 = bpy.data.objects.new('ShapeIndexedFaceSet.008', me_shapeindexedfaceset_009)
ob_shapeindexedfaceset_007 = bpy.data.objects.new('ShapeIndexedFaceSet.007', me_shapeindexedfaceset_008)
ob_shapeindexedfaceset_006 = bpy.data.objects.new('ShapeIndexedFaceSet.006', me_shapeindexedfaceset_007)
ob_shapeindexedfaceset_005 = bpy.data.objects.new('ShapeIndexedFaceSet.005', me_shapeindexedfaceset_006)
ob_shapeindexedfaceset_004 = bpy.data.objects.new('ShapeIndexedFaceSet.004', me_shapeindexedfaceset_005)
ob_shapeindexedfaceset_003 = bpy.data.objects.new('ShapeIndexedFaceSet.003', me_shapeindexedfaceset_004)
ob_shapeindexedfaceset_002 = bpy.data.objects.new('ShapeIndexedFaceSet.002', me_shapeindexedfaceset_003)
ob_shapeindexedfaceset_001 = bpy.data.objects.new('ShapeIndexedFaceSet.001', me_shapeindexedfaceset_002)
ob_shapeindexedfaceset = bpy.data.objects.new('ShapeIndexedFaceSet', me_shapeindexedfaceset_001)
ob_lamp = bpy.data.objects.new('Lamp', light_lamp)
ob_camera = bpy.data.objects.new('Camera', cam_camera)

# ---- transforms, parenting, visibility, modifiers, constraints
ob_shapeindexedfaceset_035.location = (0.0, 0.0, 0.0)
ob_shapeindexedfaceset_035.rotation_euler = (1.571, -0.0, 3.142)
ob_shapeindexedfaceset_035.lineart.crease_threshold = 0.0
ob_shapeindexedfaceset_034.location = (0.0, 0.0, 0.0)
ob_shapeindexedfaceset_034.rotation_euler = (1.571, -0.0, 3.142)
ob_shapeindexedfaceset_034.lineart.crease_threshold = 0.0
ob_shapeindexedfaceset_033.location = (0.0, 0.0, 0.0)
ob_shapeindexedfaceset_033.rotation_euler = (1.571, -0.0, 3.142)
ob_shapeindexedfaceset_033.lineart.crease_threshold = 0.0
ob_shapeindexedfaceset_032.location = (0.0, 0.0, 0.0)
ob_shapeindexedfaceset_032.rotation_euler = (1.571, -0.0, 3.142)
ob_shapeindexedfaceset_032.lineart.crease_threshold = 0.0
ob_shapeindexedfaceset_031.location = (0.0, 0.0, 0.0)
ob_shapeindexedfaceset_031.rotation_euler = (1.571, -0.0, 3.142)
ob_shapeindexedfaceset_031.lineart.crease_threshold = 0.0
ob_shapeindexedfaceset_030.location = (0.0, 0.0, 0.0)
ob_shapeindexedfaceset_030.rotation_euler = (1.571, -0.0, 3.142)
ob_shapeindexedfaceset_030.lineart.crease_threshold = 0.0
ob_shapeindexedfaceset_029.location = (0.0, 0.0, 0.0)
ob_shapeindexedfaceset_029.rotation_euler = (1.571, -0.0, 3.142)
ob_shapeindexedfaceset_029.lineart.crease_threshold = 0.0
ob_shapeindexedfaceset_028.location = (0.0, 0.0, 0.0)
ob_shapeindexedfaceset_028.rotation_euler = (1.571, -0.0, 3.142)
ob_shapeindexedfaceset_028.lineart.crease_threshold = 0.0
ob_shapeindexedfaceset_027.location = (0.0, 0.0, 0.0)
ob_shapeindexedfaceset_027.rotation_euler = (1.571, -0.0, 3.142)
ob_shapeindexedfaceset_027.lineart.crease_threshold = 0.0
ob_shapeindexedfaceset_026.location = (0.0, 0.0, 0.0)
ob_shapeindexedfaceset_026.rotation_euler = (1.571, -0.0, 3.142)
ob_shapeindexedfaceset_026.lineart.crease_threshold = 0.0
ob_shapeindexedfaceset_025.location = (0.0, 0.0, 0.0)
ob_shapeindexedfaceset_025.rotation_euler = (1.571, -0.0, 3.142)
ob_shapeindexedfaceset_025.lineart.crease_threshold = 0.0
ob_shapeindexedfaceset_024.location = (0.0, 0.0, 0.0)
ob_shapeindexedfaceset_024.rotation_euler = (1.571, -0.0, 3.142)
ob_shapeindexedfaceset_024.lineart.crease_threshold = 0.0
ob_shapeindexedfaceset_023.location = (0.0, 0.0, 0.0)
ob_shapeindexedfaceset_023.rotation_euler = (1.571, -0.0, 3.142)
ob_shapeindexedfaceset_023.lineart.crease_threshold = 0.0
ob_shapeindexedfaceset_022.location = (0.0, 0.0, 0.0)
ob_shapeindexedfaceset_022.rotation_euler = (1.571, -0.0, 3.142)
ob_shapeindexedfaceset_022.lineart.crease_threshold = 0.0
ob_shapeindexedfaceset_021.location = (0.0, 0.0, 0.0)
ob_shapeindexedfaceset_021.rotation_euler = (1.571, -0.0, 3.142)
ob_shapeindexedfaceset_021.lineart.crease_threshold = 0.0
ob_shapeindexedfaceset_020.location = (0.0, 0.0, 0.0)
ob_shapeindexedfaceset_020.rotation_euler = (1.571, -0.0, 3.142)
ob_shapeindexedfaceset_020.lineart.crease_threshold = 0.0
ob_shapeindexedfaceset_019.location = (0.0, 0.0, 0.0)
ob_shapeindexedfaceset_019.rotation_euler = (1.571, -0.0, 3.142)
ob_shapeindexedfaceset_019.lineart.crease_threshold = 0.0
ob_shapeindexedfaceset_018.location = (0.0, 0.0, 0.0)
ob_shapeindexedfaceset_018.rotation_euler = (1.571, -0.0, 3.142)
ob_shapeindexedfaceset_018.lineart.crease_threshold = 0.0
ob_shapeindexedfaceset_017.location = (0.0, 0.0, 0.0)
ob_shapeindexedfaceset_017.rotation_euler = (1.571, -0.0, 3.142)
ob_shapeindexedfaceset_017.lineart.crease_threshold = 0.0
ob_shapeindexedfaceset_016.location = (0.0, 0.0, 0.0)
ob_shapeindexedfaceset_016.rotation_euler = (1.571, -0.0, 3.142)
ob_shapeindexedfaceset_016.lineart.crease_threshold = 0.0
ob_shapeindexedfaceset_015.location = (0.0, 0.0, 0.0)
ob_shapeindexedfaceset_015.rotation_euler = (1.571, -0.0, 3.142)
ob_shapeindexedfaceset_015.lineart.crease_threshold = 0.0
ob_shapeindexedfaceset_014.location = (0.0, 0.0, 0.0)
ob_shapeindexedfaceset_014.rotation_euler = (1.571, -0.0, 3.142)
ob_shapeindexedfaceset_014.lineart.crease_threshold = 0.0
ob_shapeindexedfaceset_013.location = (0.0, 0.0, 0.0)
ob_shapeindexedfaceset_013.rotation_euler = (1.571, -0.0, 3.142)
ob_shapeindexedfaceset_013.lineart.crease_threshold = 0.0
ob_shapeindexedfaceset_012.location = (0.0, 0.0, 0.0)
ob_shapeindexedfaceset_012.rotation_euler = (1.571, -0.0, 3.142)
ob_shapeindexedfaceset_012.lineart.crease_threshold = 0.0
ob_shapeindexedfaceset_011.location = (0.0, 0.0, 0.0)
ob_shapeindexedfaceset_011.rotation_euler = (1.571, -0.0, 3.142)
ob_shapeindexedfaceset_011.lineart.crease_threshold = 0.0
ob_shapeindexedfaceset_010.location = (0.0, 0.0, 0.0)
ob_shapeindexedfaceset_010.rotation_euler = (1.571, -0.0, 3.142)
ob_shapeindexedfaceset_010.lineart.crease_threshold = 0.0
ob_shapeindexedfaceset_009.location = (0.0, 0.0, 0.0)
ob_shapeindexedfaceset_009.rotation_euler = (1.571, -0.0, 3.142)
ob_shapeindexedfaceset_009.lineart.crease_threshold = 0.0
ob_shapeindexedfaceset_008.location = (0.0, 0.0, 0.0)
ob_shapeindexedfaceset_008.rotation_euler = (1.571, -0.0, 3.142)
ob_shapeindexedfaceset_008.lineart.crease_threshold = 0.0
ob_shapeindexedfaceset_007.location = (0.0, 0.0, 0.0)
ob_shapeindexedfaceset_007.rotation_euler = (1.571, -0.0, 3.142)
ob_shapeindexedfaceset_007.lineart.crease_threshold = 0.0
ob_shapeindexedfaceset_006.location = (0.0, 0.0, 0.0)
ob_shapeindexedfaceset_006.rotation_euler = (1.571, -0.0, 3.142)
ob_shapeindexedfaceset_006.lineart.crease_threshold = 0.0
ob_shapeindexedfaceset_005.location = (0.0, 0.0, 0.0)
ob_shapeindexedfaceset_005.rotation_euler = (1.571, -0.0, 3.142)
ob_shapeindexedfaceset_005.lineart.crease_threshold = 0.0
ob_shapeindexedfaceset_004.location = (0.0, 0.0, 0.0)
ob_shapeindexedfaceset_004.rotation_euler = (1.571, -0.0, 3.142)
ob_shapeindexedfaceset_004.lineart.crease_threshold = 0.0
ob_shapeindexedfaceset_003.location = (0.0, 0.0, 0.0)
ob_shapeindexedfaceset_003.rotation_euler = (1.571, -0.0, 3.142)
ob_shapeindexedfaceset_003.lineart.crease_threshold = 0.0
ob_shapeindexedfaceset_002.location = (0.0, 0.0, 0.0)
ob_shapeindexedfaceset_002.rotation_euler = (1.571, -0.0, 3.142)
ob_shapeindexedfaceset_002.lineart.crease_threshold = 0.0
ob_shapeindexedfaceset_001.location = (0.0, 0.0, 0.0)
ob_shapeindexedfaceset_001.rotation_euler = (1.571, -0.0, 3.142)
ob_shapeindexedfaceset_001.lineart.crease_threshold = 0.0
ob_shapeindexedfaceset.location = (0.0, 0.0, 0.0)
ob_shapeindexedfaceset.rotation_euler = (1.571, -0.0, 3.142)
ob_shapeindexedfaceset.lineart.crease_threshold = 0.0
ob_lamp.location = (4.076, 1.005, 5.904)
ob_lamp.rotation_euler = (0.6503, 0.05522, 1.866)
ob_lamp.lock_rotations_4d = False
ob_lamp.empty_display_type = 'ARROWS'
ob_lamp.color = (0.0, 0.0, 0.0, 0.0)
ob_lamp.lineart.crease_threshold = 0.0
ob_camera.location = (7.481, -6.508, 5.344)
ob_camera.rotation_euler = (1.109, 0.01082, 0.8149)
ob_camera.lock_rotations_4d = False
ob_camera.empty_display_type = 'ARROWS'
ob_camera.color = (0.0, 0.0, 0.0, 0.0)
ob_camera.display_type = 'WIRE'
ob_camera.lineart.crease_threshold = 0.0

# ---- collection membership
col_collection_1.objects.link(ob_shapeindexedfaceset_035)
col_collection_1.objects.link(ob_shapeindexedfaceset_034)
col_collection_1.objects.link(ob_shapeindexedfaceset_033)
col_collection_1.objects.link(ob_shapeindexedfaceset_032)
col_collection_1.objects.link(ob_shapeindexedfaceset_031)
col_collection_1.objects.link(ob_shapeindexedfaceset_030)
col_collection_1.objects.link(ob_shapeindexedfaceset_029)
col_collection_1.objects.link(ob_shapeindexedfaceset_028)
col_collection_1.objects.link(ob_shapeindexedfaceset_027)
col_collection_1.objects.link(ob_shapeindexedfaceset_026)
col_collection_1.objects.link(ob_shapeindexedfaceset_025)
col_collection_1.objects.link(ob_shapeindexedfaceset_024)
col_collection_1.objects.link(ob_shapeindexedfaceset_023)
col_collection_1.objects.link(ob_shapeindexedfaceset_022)
col_collection_1.objects.link(ob_shapeindexedfaceset_021)
col_collection_1.objects.link(ob_shapeindexedfaceset_020)
col_collection_1.objects.link(ob_shapeindexedfaceset_019)
col_collection_1.objects.link(ob_shapeindexedfaceset_018)
col_collection_1.objects.link(ob_shapeindexedfaceset_017)
col_collection_1.objects.link(ob_shapeindexedfaceset_016)
col_collection_1.objects.link(ob_shapeindexedfaceset_015)
col_collection_1.objects.link(ob_shapeindexedfaceset_014)
col_collection_1.objects.link(ob_shapeindexedfaceset_013)
col_collection_1.objects.link(ob_shapeindexedfaceset_012)
col_collection_1.objects.link(ob_shapeindexedfaceset_011)
col_collection_1.objects.link(ob_shapeindexedfaceset_010)
col_collection_1.objects.link(ob_shapeindexedfaceset_009)
col_collection_1.objects.link(ob_shapeindexedfaceset_008)
col_collection_1.objects.link(ob_shapeindexedfaceset_007)
col_collection_1.objects.link(ob_shapeindexedfaceset_006)
col_collection_1.objects.link(ob_shapeindexedfaceset_005)
col_collection_1.objects.link(ob_shapeindexedfaceset_004)
col_collection_1.objects.link(ob_shapeindexedfaceset_003)
col_collection_1.objects.link(ob_shapeindexedfaceset_002)
col_collection_1.objects.link(ob_shapeindexedfaceset_001)
col_collection_1.objects.link(ob_shapeindexedfaceset)
col_collection_1.objects.link(ob_lamp)
col_collection_1.objects.link(ob_camera)

# ---- scene / render settings (as saved in the file)
scene.camera = ob_camera
scene.frame_start = 1; scene.frame_end = 250; scene.frame_set(1)
scene.render.engine = 'BLENDER_EEVEE_NEXT'
scene.render.image_settings.compression = 90
scene.render.resolution_percentage = 50
scene.render.dither_intensity = 0.0
scene.cycles.use_denoising = False
scene.cycles.samples = 10
scene.cycles.sampling_pattern = 'TABULATED_SOBOL'
scene.cycles.light_sampling_threshold = 0.0
scene.cycles.use_adaptive_sampling = False
scene.cycles.use_light_tree = False
scene.cycles.blur_glossy = 0.0
scene.cycles.volume_bounces = 1
scene.cycles.pixel_filter_type = 'GAUSSIAN'
scene.cycles.sample_clamp_indirect = 0.0
scene.view_settings.view_transform = 'Standard'
bpy.context.view_layer.update()
